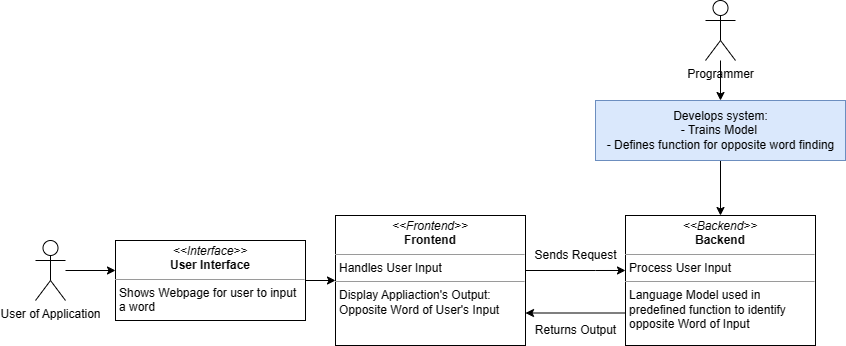

The diagram above was exported from draw.io. Its source (the exported page's mxGraphModel, read from the mxfile embedded in the PNG):
<mxGraphModel dx="1826" dy="667" grid="0" gridSize="10" guides="1" tooltips="1" connect="1" arrows="1" fold="1" page="1" pageScale="1" pageWidth="827" pageHeight="1169" math="0" shadow="0">
  <root>
    <mxCell id="0" />
    <mxCell id="1" parent="0" />
    <mxCell id="S80Uv34b1CXi0TdJ-s_w-10" value="&lt;p style=&quot;margin:0px;margin-top:4px;text-align:center;&quot;&gt;&lt;i&gt;&amp;lt;&amp;lt;Frontend&amp;gt;&amp;gt;&lt;/i&gt;&lt;br&gt;&lt;b&gt;Frontend&lt;/b&gt;&lt;/p&gt;&lt;hr size=&quot;1&quot;&gt;&lt;p style=&quot;margin:0px;margin-left:4px;&quot;&gt;Handles User Input&lt;br&gt;&lt;/p&gt;&lt;hr size=&quot;1&quot;&gt;&lt;p style=&quot;margin:0px;margin-left:4px;&quot;&gt;Display Appliaction's Output:&lt;br&gt;Opposite Word of User's Input&lt;/p&gt;" style="verticalAlign=top;align=left;overflow=fill;fontSize=12;fontFamily=Helvetica;html=1;whiteSpace=wrap;" parent="1" vertex="1">
      <mxGeometry x="330" y="225" width="190" height="130" as="geometry" />
    </mxCell>
    <mxCell id="S80Uv34b1CXi0TdJ-s_w-21" style="edgeStyle=orthogonalEdgeStyle;rounded=0;orthogonalLoop=1;jettySize=auto;html=1;entryX=0;entryY=0.5;entryDx=0;entryDy=0;" parent="1" source="S80Uv34b1CXi0TdJ-s_w-12" target="S80Uv34b1CXi0TdJ-s_w-10" edge="1">
      <mxGeometry relative="1" as="geometry" />
    </mxCell>
    <mxCell id="S80Uv34b1CXi0TdJ-s_w-12" value="&lt;p style=&quot;margin:0px;margin-top:4px;text-align:center;&quot;&gt;&lt;i&gt;&amp;lt;&amp;lt;Interface&amp;gt;&amp;gt;&lt;/i&gt;&lt;br&gt;&lt;b&gt;User Interface&lt;/b&gt;&lt;/p&gt;&lt;hr size=&quot;1&quot;&gt;&lt;p style=&quot;margin:0px;margin-left:4px;&quot;&gt;Shows Webpage for user to input a word&lt;/p&gt;" style="verticalAlign=top;align=left;overflow=fill;fontSize=12;fontFamily=Helvetica;html=1;whiteSpace=wrap;" parent="1" vertex="1">
      <mxGeometry x="110" y="250" width="190" height="80" as="geometry" />
    </mxCell>
    <mxCell id="S80Uv34b1CXi0TdJ-s_w-41" style="edgeStyle=orthogonalEdgeStyle;rounded=0;orthogonalLoop=1;jettySize=auto;html=1;exitX=0;exitY=0.75;exitDx=0;exitDy=0;entryX=1;entryY=0.75;entryDx=0;entryDy=0;" parent="1" source="S80Uv34b1CXi0TdJ-s_w-13" target="S80Uv34b1CXi0TdJ-s_w-10" edge="1">
      <mxGeometry relative="1" as="geometry" />
    </mxCell>
    <mxCell id="S80Uv34b1CXi0TdJ-s_w-13" value="&lt;p style=&quot;margin:0px;margin-top:4px;text-align:center;&quot;&gt;&lt;i&gt;&amp;lt;&amp;lt;Backend&amp;gt;&amp;gt;&lt;/i&gt;&lt;br&gt;&lt;b&gt;Backend&lt;/b&gt;&lt;/p&gt;&lt;hr size=&quot;1&quot;&gt;&lt;p style=&quot;margin:0px;margin-left:4px;&quot;&gt;Process User Input&lt;br&gt;&lt;/p&gt;&lt;hr size=&quot;1&quot;&gt;&lt;p style=&quot;margin:0px;margin-left:4px;&quot;&gt;Language Model used in predefined function to identify opposite Word of Input&lt;/p&gt;" style="verticalAlign=top;align=left;overflow=fill;fontSize=12;fontFamily=Helvetica;html=1;whiteSpace=wrap;" parent="1" vertex="1">
      <mxGeometry x="620" y="225" width="190" height="130" as="geometry" />
    </mxCell>
    <mxCell id="S80Uv34b1CXi0TdJ-s_w-14" value="User of Application" style="shape=umlActor;verticalLabelPosition=bottom;verticalAlign=top;html=1;" parent="1" vertex="1">
      <mxGeometry x="30" y="250" width="30" height="60" as="geometry" />
    </mxCell>
    <mxCell id="S80Uv34b1CXi0TdJ-s_w-20" style="edgeStyle=orthogonalEdgeStyle;rounded=0;orthogonalLoop=1;jettySize=auto;html=1;entryX=0;entryY=0.375;entryDx=0;entryDy=0;entryPerimeter=0;" parent="1" source="S80Uv34b1CXi0TdJ-s_w-14" target="S80Uv34b1CXi0TdJ-s_w-12" edge="1">
      <mxGeometry relative="1" as="geometry" />
    </mxCell>
    <mxCell id="S80Uv34b1CXi0TdJ-s_w-36" style="edgeStyle=orthogonalEdgeStyle;rounded=0;orthogonalLoop=1;jettySize=auto;html=1;entryX=0.5;entryY=0;entryDx=0;entryDy=0;" parent="1" source="S80Uv34b1CXi0TdJ-s_w-37" target="S80Uv34b1CXi0TdJ-s_w-13" edge="1">
      <mxGeometry relative="1" as="geometry" />
    </mxCell>
    <mxCell id="S80Uv34b1CXi0TdJ-s_w-32" value="Programmer" style="shape=umlActor;verticalLabelPosition=bottom;verticalAlign=top;html=1;" parent="1" vertex="1">
      <mxGeometry x="700" y="10" width="30" height="60" as="geometry" />
    </mxCell>
    <mxCell id="S80Uv34b1CXi0TdJ-s_w-33" value="Returns Output" style="text;html=1;align=center;verticalAlign=middle;resizable=0;points=[];autosize=1;strokeColor=none;fillColor=none;" parent="1" vertex="1">
      <mxGeometry x="520" y="325" width="100" height="30" as="geometry" />
    </mxCell>
    <mxCell id="S80Uv34b1CXi0TdJ-s_w-34" value="Sends Request" style="text;html=1;align=center;verticalAlign=middle;resizable=0;points=[];autosize=1;" parent="1" vertex="1">
      <mxGeometry x="515" y="250" width="110" height="30" as="geometry" />
    </mxCell>
    <mxCell id="S80Uv34b1CXi0TdJ-s_w-40" style="edgeStyle=orthogonalEdgeStyle;rounded=0;orthogonalLoop=1;jettySize=auto;html=1;entryX=0;entryY=0.423;entryDx=0;entryDy=0;entryPerimeter=0;" parent="1" source="S80Uv34b1CXi0TdJ-s_w-10" target="S80Uv34b1CXi0TdJ-s_w-13" edge="1">
      <mxGeometry relative="1" as="geometry">
        <Array as="points">
          <mxPoint x="590" y="280" />
          <mxPoint x="590" y="280" />
        </Array>
      </mxGeometry>
    </mxCell>
    <mxCell id="S80Uv34b1CXi0TdJ-s_w-42" value="" style="edgeStyle=orthogonalEdgeStyle;rounded=0;orthogonalLoop=1;jettySize=auto;html=1;entryX=0.5;entryY=0;entryDx=0;entryDy=0;" parent="1" source="S80Uv34b1CXi0TdJ-s_w-32" target="S80Uv34b1CXi0TdJ-s_w-37" edge="1">
      <mxGeometry relative="1" as="geometry">
        <mxPoint x="715" y="70" as="sourcePoint" />
        <mxPoint x="715" y="225" as="targetPoint" />
      </mxGeometry>
    </mxCell>
    <mxCell id="S80Uv34b1CXi0TdJ-s_w-37" value="Develops system:&lt;br&gt;- Trains Model&amp;nbsp;&lt;br&gt;- Defines function for opposite word finding" style="text;html=1;align=center;verticalAlign=middle;resizable=0;points=[];autosize=1;strokeColor=#6c8ebf;fillColor=#dae8fc;" parent="1" vertex="1">
      <mxGeometry x="590" y="110" width="250" height="60" as="geometry" />
    </mxCell>
  </root>
</mxGraphModel>